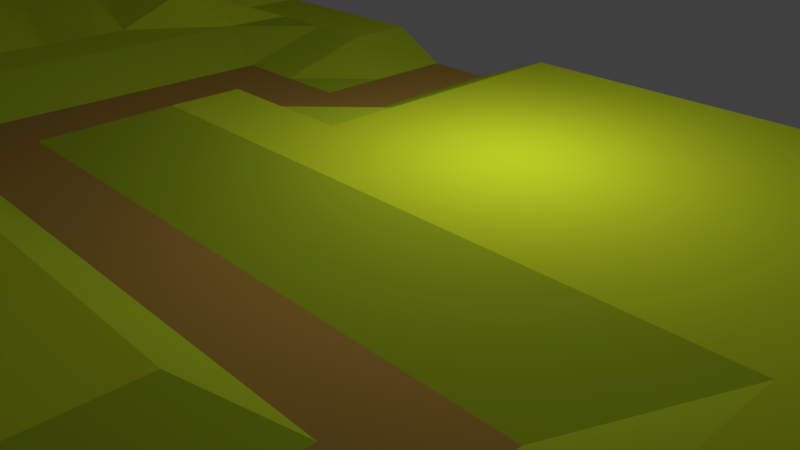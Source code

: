 # Source: untitled.blend  (saved by Blender 2.78.0; exported with 4.5.12 LTS)
import bpy
from mathutils import Matrix  # noqa: F401  (used for matrix-valued properties, if any)

bpy.ops.wm.read_factory_settings(use_empty=True)
scene = bpy.context.scene
scene.name = 'Scene'

# ---- collections
col_collection_1 = bpy.data.collections.new('Collection 1'); scene.collection.children.link(col_collection_1)

# ---- materials (node trees are filled in below, after node groups)
mat_material_003 = bpy.data.materials.new('Material.003')
mat_material_003.alpha_threshold = 0.0
mat_material_003.use_transparent_shadow = False
mat_material_003.diffuse_color = (0.6612, 0.8, 0.02329, 1.0)
mat_material_003.roughness = 0.5
mat_material_002 = bpy.data.materials.new('Material.002')
mat_material_002.alpha_threshold = 0.0
mat_material_002.use_transparent_shadow = False
mat_material_002.diffuse_color = (0.5173, 0.3026, 0.05757, 1.0)
mat_material_002.roughness = 0.5
mat_material_004 = bpy.data.materials.new('Material.004')
mat_material_004.alpha_threshold = 0.0
mat_material_004.use_transparent_shadow = False
mat_material_004.diffuse_color = (0.5223, 0.686, 0.02385, 1.0)
mat_material_004.roughness = 0.5

# ---- material node trees

# ---- world
world_world = bpy.data.worlds.new('World'); scene.world = world_world
world_world.color = (0.05088, 0.05088, 0.05088)
world_world.use_sun_shadow = False
world_world.sun_shadow_jitter_overblur = 0.0
world_world.cycles.sampling_method = 'MANUAL'

# ---- cameras
cam_camera = bpy.data.cameras.new('Camera')
cam_camera.clip_end = 100.0
cam_camera.lens = 35.0
cam_camera.sensor_width = 32.0
cam_camera.sensor_height = 18.0
cam_camera.ortho_scale = 7.314
cam_camera.dof.focus_distance = 0.0
cam_camera.dof.aperture_fstop = 128.0

# ---- lights
light_lamp = bpy.data.lights.new('Lamp', 'POINT')
light_lamp.transmission_factor = 0.0
light_lamp.cutoff_distance = 30.0
light_lamp.energy = 100.0
light_lamp.shadow_buffer_clip_start = 1.001
light_lamp.shadow_soft_size = 0.1
light_lamp.shadow_maximum_resolution = 0.006
light_lamp.use_absolute_resolution = True

# ---- meshes
me_plane_002 = bpy.data.meshes.new('Plane.002')
me_plane_002.from_pydata([(-1.0, -1.0, 0.0), (1.0, -1.0, 0.0), (-1.011, 1.011, 0.01603), (1.0, 1.0, 0.0), (-1.039, 0.08604, 0.05789), (-0.005951, -1.003, -0.05242), (1.0, 0.0, 0.0), (-0.005951, 0.987, -0.05242), (0.0, 0.0, 0.0), (-1.0, -0.5, 0.0), (0.5, -1.0, 0.0), (1.0, 0.5, 0.0), (-0.5, 1.0, 0.0), (-1.016, 0.5203, 0.01416), (-0.5, -1.0, 0.0), (1.0, -0.5, 0.0), (0.5, 1.0, 0.0), (0.0, 0.5, 0.0), (-0.005951, -0.5481, -0.05242), (-0.5, 0.0, 0.0), (0.5, 0.0, 0.0), (0.494, -0.5481, -0.05242), (-0.5042, -0.4548, 0.03838), (-0.5, 0.5, 0.0), (0.5, 0.5, 0.0), (-1.0, -0.75, 0.0), (0.75, -1.0, 0.0), (1.0, 0.75, 0.0), (-0.7593, 1.007, 0.006011), (-1.02, 0.295, 0.03025), (-0.25, -1.0, 0.0), (1.0, -0.25, 0.0), (0.25, 1.0, 0.0), (-0.005951, 0.7019, -0.05242), (0.0, -0.25, 0.0), (-0.7889, 0.08604, 0.05789), (0.25, 0.0, 0.0), (-1.039, -0.164, 0.05789), (0.25, -1.0, 0.0), (1.0, 0.25, 0.0), (-0.25, 1.0, 0.0), (-0.9853, 0.9818, 0.2682), (-0.75, -1.0, 0.0), (1.0, -0.75, 0.0), (0.75, 1.0, 0.0), (-0.005951, 0.2019, -0.05242), (-0.005951, -0.7981, -0.05242), (-0.25, 0.0, 0.0), (0.744, -0.0481, -0.05242), (0.5, -0.25, 0.0), (0.5, -0.75, 0.0), (0.244, -0.5481, -0.05242), (0.744, -0.5481, -0.05242), (-0.505, -0.2151, 0.02253), (-0.5604, -0.6336, 0.1155), (-0.7614, -0.3971, 0.08411), (-0.25, -0.5, 0.0), (-0.5014, 0.7377, 0.0005568), (-0.5, 0.25, 0.0), (-0.7885, 0.553, 0.06201), (-0.256, 0.4519, -0.05242), (0.5, 0.75, 0.0), (0.494, 0.2019, -0.05242), (0.25, 0.5, 0.0), (0.75, 0.5, 0.0), (0.744, 0.2019, -0.05242), (0.244, 0.2019, -0.05242), (0.25, 0.75, 0.0), (-0.256, 0.2019, -0.05242), (-0.7943, 0.3383, 0.07084), (-0.7808, 0.7891, 0.2002), (-0.25, -0.75, 0.0), (-0.7526, -0.6779, 0.06113), (-0.8238, -0.1473, 0.07094), (0.75, -0.75, 0.0), (0.25, -0.75, 0.0), (0.25, -0.25, 0.0), (0.744, -0.2981, -0.05242), (-0.25, -0.25, 0.0), (-0.256, 0.7019, -0.05242), (0.75, 0.75, 0.0), (-1.0, -0.875, 0.0), (0.875, -1.0, 0.0), (1.0, 0.875, 0.0), (-0.8892, 1.02, 0.02501), (-1.039, 0.211, 0.05789), (-0.131, -1.003, -0.05242), (1.0, -0.125, 0.0), (0.125, 1.0, 0.0), (-0.005951, 0.8269, -0.05242), (0.0, -0.125, 0.0), (-0.9427, 0.1498, 0.1008), (0.125, 0.0, 0.0), (-1.02, -0.33, 0.03025), (0.375, -1.0, 0.0), (1.0, 0.375, 0.0), (-0.375, 1.0, 0.0), (-1.026, 0.9317, 0.283), (-0.625, -1.0, 0.0), (1.0, -0.625, 0.0), (0.625, 1.0, 0.0), (0.0, 0.375, 0.0), (-0.005951, -0.6731, -0.05242), (-0.375, 0.0, 0.0), (0.619, -0.0481, -0.05242), (0.5, -0.125, 0.0), (0.5, -0.625, 0.0), (0.119, -0.5481, -0.05242), (0.619, -0.5481, -0.05242), (-0.5019, -0.1208, 0.002804), (-0.5086, -0.5461, 0.06008), (-0.8769, -0.4958, 0.002804), (-0.375, -0.5, 0.0), (-0.5, 0.875, 0.0), (-0.5, 0.375, 0.0), (-1.039, 0.7083, 0.1426), (-0.381, 0.4519, -0.05242), (0.5, 0.875, 0.0), (0.5, 0.375, 0.0), (0.125, 0.5, 0.0), (0.625, 0.5, 0.0), (-1.0, -0.625, 0.0), (0.625, -1.0, 0.0), (1.0, 0.625, 0.0), (-0.625, 1.0, 0.0), (-1.001, 0.377, 0.001729), (-0.375, -1.0, 0.0), (1.0, -0.375, 0.0), (0.375, 1.0, 0.0), (-0.005951, 0.5769, -0.05242), (-0.005951, -0.4231, -0.05242), (-0.6453, 0.04495, 0.03025), (0.375, 0.0, 0.0), (-1.039, -0.03896, 0.05789), (0.125, -1.0, 0.0), (1.0, 0.125, 0.0), (-0.131, 0.987, -0.05242), (-1.014, 0.8893, 0.01958), (-0.875, -1.0, 0.0), (1.0, -0.875, 0.0), (0.875, 1.0, 0.0), (-0.005951, 0.0769, -0.05242), (-0.005951, -0.9231, -0.05242), (-0.125, 0.0, 0.0), (0.875, 0.0, 0.0), (0.494, -0.4231, -0.05242), (0.5, -0.875, 0.0), (0.369, -0.5481, -0.05242), (0.875, -0.5, 0.0), (-0.5044, -0.3413, 0.02171), (-0.5, -0.875, 0.0), (-0.6827, -0.4237, 0.08849), (-0.131, -0.5481, -0.05242), (-0.5, 0.6177, 0.0), (-0.5, 0.125, 0.0), (-0.625, 0.4926, 8.61e-05), (-0.125, 0.5, 0.0), (0.5, 0.625, 0.0), (0.494, 0.0769, -0.05242), (0.375, 0.5, 0.0), (0.875, 0.5, 0.0), (0.75, 0.375, 0.0), (0.744, 0.0769, -0.05242), (0.619, 0.2019, -0.05242), (0.875, 0.25, 0.0), (0.25, 0.375, 0.0), (0.244, 0.0769, -0.05242), (0.119, 0.2019, -0.05242), (0.369, 0.2019, -0.05242), (0.25, 0.875, 0.0), (0.25, 0.625, 0.0), (0.125, 0.75, 0.0), (0.375, 0.75, 0.0), (-0.256, 0.3269, -0.05242), (-0.256, 0.0769, -0.05242), (-0.381, 0.2019, -0.05242), (-0.131, 0.2019, -0.05242), (-0.7869, 0.4198, 0.02743), (-0.7899, 0.2131, 0.05961), (-0.914, 0.3362, 0.05821), (-0.6253, 0.2507, 0.0006193), (-0.7562, 0.9109, 0.1306), (-0.7882, 0.5941, 0.0265), (-0.7957, 0.7776, 0.1805), (-0.5939, 0.6832, 0.06892), (-0.25, -0.625, 0.0), (-0.25, -0.875, 0.0), (-0.375, -0.75, 0.0), (-0.131, -0.7981, -0.05242), (-0.753, -0.5402, 0.07189), (-0.7531, -0.8594, 0.01327), (-0.8781, -0.7344, 0.01327), (-0.681, -0.6673, 0.09378), (-0.814, 0.02031, 0.09465), (-0.8309, -0.2323, 0.1182), (-0.9442, -0.1, 0.1013), (-0.6846, -0.1603, 0.05776), (0.75, -0.625, 0.0), (0.75, -0.875, 0.0), (0.625, -0.75, 0.0), (0.875, -0.75, 0.0), (0.25, -0.625, 0.0), (0.25, -0.875, 0.0), (0.125, -0.75, 0.0), (0.375, -0.75, 0.0), (0.25, -0.125, 0.0), (0.244, -0.4231, -0.05242), (0.125, -0.25, 0.0), (0.375, -0.25, 0.0), (0.744, -0.1731, -0.05242), (0.744, -0.4231, -0.05242), (0.619, -0.2981, -0.05242), (0.875, -0.25, 0.0), (-0.25, -0.125, 0.0), (-0.25, -0.375, 0.0), (-0.375, -0.25, 0.0), (-0.125, -0.25, 0.0), (-0.25, 0.875, 0.0), (-0.256, 0.5769, -0.05242), (-0.381, 0.7019, -0.05242), (-0.131, 0.7019, -0.05242), (0.75, 0.875, 0.0), (0.75, 0.625, 0.0), (0.625, 0.75, 0.0), (0.875, 0.75, 0.0), (0.875, 0.625, 0.0), (0.625, 0.625, 0.0), (0.625, 0.875, 0.0), (-0.131, 0.5769, -0.05242), (-0.381, 0.5769, -0.05242), (-0.375, 0.875, 0.0), (-0.131, -0.4231, -0.05242), (-0.375, -0.375, 0.0), (-0.375, -0.125, 0.0), (0.875, -0.375, 0.0), (0.619, -0.4231, -0.05242), (0.619, -0.1731, -0.05242), (0.369, -0.4231, -0.05242), (0.119, -0.4231, -0.05242), (0.125, -0.125, 0.0), (0.375, -0.875, 0.0), (0.125, -0.875, 0.0), (0.125, -0.625, 0.0), (0.875, -0.875, 0.0), (0.625, -0.875, 0.0), (0.625, -0.625, 0.0), (-0.7198, -0.2811, 0.1116), (-0.9172, -0.2885, 0.05906), (-0.9427, 0.02476, 0.1008), (-0.6281, -0.8594, 0.01327), (-0.8781, -0.8594, 0.01327), (-0.8781, -0.6094, 0.01327), (-0.131, -0.9231, -0.05242), (-0.375, -0.875, 0.0), (-0.375, -0.625, 0.0), (-0.627, 0.5514, 0.0009726), (-0.8333, 0.7306, 0.1256), (-0.8717, 0.9457, 0.1621), (-0.6269, 0.1292, 0.002804), (-0.9427, 0.2748, 0.1008), (-0.9305, 0.4717, 0.07707), (-0.131, 0.0769, -0.05242), (-0.381, 0.0769, -0.05242), (-0.381, 0.3269, -0.05242), (0.375, 0.625, 0.0), (0.125, 0.625, 0.0), (0.125, 0.875, 0.0), (0.369, 0.0769, -0.05242), (0.119, 0.0769, -0.05242), (0.125, 0.375, 0.0), (0.875, 0.125, 0.0), (0.619, 0.0769, -0.05242), (0.625, 0.375, 0.0), (0.875, 0.375, 0.0), (0.375, 0.375, 0.0), (0.375, 0.875, 0.0), (-0.125, 0.375, 0.0), (-0.6254, 0.3755, 0.0003077), (-0.6134, 0.8604, 0.003394), (-0.131, -0.6731, -0.05242), (-0.6407, -0.5399, 0.0725), (-0.6578, -0.04597, 0.04823), (0.875, -0.625, 0.0), (0.375, -0.625, 0.0), (0.375, -0.125, 0.0), (0.875, -0.125, 0.0), (-0.125, -0.125, 0.0), (-0.131, 0.8269, -0.05242), (0.875, 0.875, 0.0)], [], [(288, 83, 3, 140), (287, 89, 7, 136), (286, 90, 8, 143), (285, 87, 6, 144), (284, 105, 20, 132), (283, 106, 21, 147), (282, 99, 15, 148), (281, 109, 19, 131), (280, 110, 22, 151), (279, 102, 18, 152), (278, 113, 12, 124), (277, 114, 23, 155), (276, 101, 17, 156), (275, 117, 16, 128), (274, 118, 24, 159), (273, 95, 11, 160), (272, 161, 64, 120), (271, 162, 65, 163), (270, 135, 39, 164), (269, 165, 63, 119), (268, 166, 66, 167), (267, 158, 62, 168), (266, 169, 32, 88), (265, 170, 67, 171), (264, 157, 61, 172), (263, 173, 60, 116), (262, 174, 68, 175), (261, 141, 45, 176), (260, 177, 59, 115), (259, 178, 69, 179), (258, 154, 58, 180), (257, 181, 28, 84), (256, 182, 70, 183), (255, 153, 57, 184), (254, 185, 56, 112), (253, 186, 71, 187), (252, 142, 46, 188), (251, 189, 55, 111), (190, 191, 250), (249, 150, 54, 192), (248, 193, 35, 91), (247, 194, 73, 195), (246, 149, 53, 196), (245, 197, 52, 108), (244, 198, 74, 199), (243, 139, 43, 200), (242, 201, 51, 107), (241, 202, 75, 203), (240, 146, 50, 204), (239, 205, 36, 92), (238, 206, 76, 207), (237, 145, 49, 208), (236, 209, 48, 104), (235, 210, 77, 211), (234, 127, 31, 212), (233, 213, 47, 103), (232, 214, 78, 215), (231, 130, 34, 216), (230, 217, 40, 96), (229, 218, 79, 219), (228, 129, 33, 220), (227, 221, 44, 100), (226, 222, 80, 223), (225, 123, 27, 224), (222, 225, 224, 80), (64, 160, 225, 222), (160, 11, 123, 225), (157, 226, 223, 61), (24, 120, 226, 157), (120, 64, 222, 226), (117, 227, 100, 16), (61, 223, 227, 117), (223, 80, 221, 227), (218, 228, 220, 79), (60, 156, 228, 218), (156, 17, 129, 228), (153, 229, 219, 57), (23, 116, 229, 153), (116, 60, 218, 229), (113, 230, 96, 12), (57, 219, 230, 113), (219, 79, 217, 230), (214, 231, 216, 78), (56, 152, 231, 214), (152, 18, 130, 231), (149, 232, 215, 53), (22, 112, 232, 149), (112, 56, 214, 232), (109, 233, 103, 19), (53, 215, 233, 109), (215, 78, 213, 233), (210, 234, 212, 77), (52, 148, 234, 210), (148, 15, 127, 234), (145, 235, 211, 49), (21, 108, 235, 145), (108, 52, 210, 235), (105, 236, 104, 20), (49, 211, 236, 105), (211, 77, 209, 236), (206, 237, 208, 76), (51, 147, 237, 206), (147, 21, 145, 237), (130, 238, 207, 34), (18, 107, 238, 130), (107, 51, 206, 238), (90, 239, 92, 8), (34, 207, 239, 90), (207, 76, 205, 239), (202, 240, 204, 75), (38, 94, 240, 202), (94, 10, 146, 240), (142, 241, 203, 46), (5, 134, 241, 142), (134, 38, 202, 241), (102, 242, 107, 18), (46, 203, 242, 102), (203, 75, 201, 242), (198, 243, 200, 74), (26, 82, 243, 198), (82, 1, 139, 243), (146, 244, 199, 50), (10, 122, 244, 146), (122, 26, 198, 244), (106, 245, 108, 21), (50, 199, 245, 106), (199, 74, 197, 245), (246, 73, 194), (151, 194, 55), (151, 22, 149, 246), (93, 247, 195, 37), (9, 111, 247, 93), (111, 55, 194, 247), (133, 248, 91, 4), (37, 195, 248, 133), (195, 73, 193, 248), (249, 72, 190), (42, 98, 249, 190), (98, 14, 150, 249), (81, 250, 191, 25), (0, 138, 250, 81), (138, 42, 190, 250), (121, 251, 111, 9), (25, 191, 251, 121), (72, 251, 191), (186, 252, 188, 71), (30, 86, 252, 186), (86, 5, 142, 252), (150, 253, 187, 54), (14, 126, 253, 150), (126, 30, 186, 253), (110, 254, 112, 22), (54, 187, 254, 110), (187, 71, 185, 254), (182, 255, 184, 70), (59, 155, 255, 182), (155, 23, 153, 255), (97, 256, 183, 41), (13, 115, 256, 97), (115, 59, 182, 256), (137, 257, 84, 2), (41, 183, 257, 137), (183, 70, 181, 257), (178, 258, 180, 69), (35, 131, 258, 178), (131, 19, 154, 258), (85, 259, 179, 29), (4, 91, 259, 85), (91, 35, 178, 259), (125, 260, 115, 13), (29, 179, 260, 125), (179, 69, 177, 260), (174, 261, 176, 68), (47, 143, 261, 174), (143, 8, 141, 261), (154, 262, 175, 58), (19, 103, 262, 154), (103, 47, 174, 262), (114, 263, 116, 23), (58, 175, 263, 114), (175, 68, 173, 263), (170, 264, 172, 67), (63, 159, 264, 170), (159, 24, 157, 264), (129, 265, 171, 33), (17, 119, 265, 129), (119, 63, 170, 265), (89, 266, 88, 7), (33, 171, 266, 89), (171, 67, 169, 266), (166, 267, 168, 66), (36, 132, 267, 166), (132, 20, 158, 267), (141, 268, 167, 45), (8, 92, 268, 141), (92, 36, 166, 268), (101, 269, 119, 17), (45, 167, 269, 101), (167, 66, 165, 269), (162, 270, 164, 65), (48, 144, 270, 162), (144, 6, 135, 270), (158, 271, 163, 62), (20, 104, 271, 158), (104, 48, 162, 271), (118, 272, 120, 24), (62, 163, 272, 118), (163, 65, 161, 272), (161, 273, 160, 64), (65, 164, 273, 161), (164, 39, 95, 273), (165, 274, 159, 63), (66, 168, 274, 165), (168, 62, 118, 274), (169, 275, 128, 32), (67, 172, 275, 169), (172, 61, 117, 275), (173, 276, 156, 60), (68, 176, 276, 173), (176, 45, 101, 276), (177, 277, 155, 59), (69, 180, 277, 177), (180, 58, 114, 277), (181, 278, 124, 28), (70, 184, 278, 181), (184, 57, 113, 278), (185, 279, 152, 56), (71, 188, 279, 185), (188, 46, 102, 279), (189, 280, 151, 55), (72, 192, 280, 189), (192, 54, 110, 280), (193, 281, 131, 35), (73, 196, 281, 193), (196, 53, 109, 281), (197, 282, 148, 52), (74, 200, 282, 197), (200, 43, 99, 282), (201, 283, 147, 51), (75, 204, 283, 201), (204, 50, 106, 283), (205, 284, 132, 36), (76, 208, 284, 205), (208, 49, 105, 284), (209, 285, 144, 48), (77, 212, 285, 209), (212, 31, 87, 285), (213, 286, 143, 47), (78, 216, 286, 213), (216, 34, 90, 286), (217, 287, 136, 40), (79, 220, 287, 217), (220, 33, 89, 287), (221, 288, 140, 44), (80, 224, 288, 221), (224, 27, 83, 288), (190, 72, 191), (246, 196, 73), (151, 246, 194), (249, 192, 72), (72, 189, 251), (184, 256, 183, 257, 181)])
me_plane_002.polygons.foreach_set('material_index', [0, 1, 0, 0, 0, 2, 0, 0, 0, 1, 0, 0, 0, 0, 0, 0, 0, 1, 0, 0, 1, 1, 0, 0, 0, 1, 1, 1, 0, 0, 0, 0, 0, 0, 0, 0, 1, 0, 0, 0, 0, 0, 0, 2, 0, 0, 2, 0, 0, 0, 2, 2, 1, 1, 0, 0, 0, 2, 0, 1, 1, 0, 0, 0, 0, 0, 0, 0, 0, 0, 0, 0, 0, 1, 2, 2, 2, 2, 1, 0, 2, 2, 2, 2, 1, 0, 0, 0, 0, 0, 0, 2, 2, 0, 2, 1, 1, 2, 2, 1, 2, 1, 1, 2, 1, 1, 0, 0, 0, 0, 0, 0, 2, 2, 0, 2, 2, 0, 0, 0, 0, 0, 0, 0, 2, 0, 0, 0, 0, 0, 0, 0, 0, 0, 0, 0, 0, 0, 0, 0, 0, 0, 0, 0, 0, 2, 2, 1, 0, 0, 0, 0, 0, 0, 0, 0, 0, 0, 0, 0, 0, 0, 0, 0, 0, 0, 0, 0, 0, 0, 0, 0, 1, 2, 2, 2, 2, 2, 2, 2, 1, 0, 0, 0, 2, 2, 0, 2, 2, 0, 1, 2, 2, 1, 2, 2, 0, 2, 2, 2, 2, 0, 1, 2, 1, 0, 2, 2, 0, 2, 0, 0, 2, 2, 0, 0, 0, 2, 2, 2, 0, 0, 0, 0, 0, 0, 2, 2, 1, 0, 0, 0, 0, 0, 0, 2, 0, 0, 2, 0, 0, 0, 0, 0, 2, 2, 0, 0, 0, 0, 2, 2, 1, 0, 0, 0, 0, 0, 0, 0, 0, 0])
me_plane_002.materials.append(mat_material_003)
me_plane_002.materials.append(mat_material_002)
me_plane_002.materials.append(mat_material_004)
me_plane_002.use_remesh_preserve_volume = False
me_plane_002.use_remesh_preserve_attributes = False
me_plane_002.use_mirror_vertex_groups = False
me_plane_002.update()

# ---- objects
ob_plane = bpy.data.objects.new('Plane', me_plane_002)
ob_lamp = bpy.data.objects.new('Lamp', light_lamp)
ob_camera = bpy.data.objects.new('Camera', cam_camera)

# ---- transforms, parenting, visibility, modifiers, constraints
ob_plane.location = (1.613, -2.73, 3.986)
ob_plane.scale = (6.254, 6.254, 6.254)
ob_plane.lineart.crease_threshold = 0.0
_m = ob_plane.modifiers.new('Solidify', 'SOLIDIFY')
_m.thickness = 0.1
_m.nonmanifold_thickness_mode = 'FIXED'
_m.nonmanifold_merge_threshold = 0.0003
ob_lamp.location = (4.076, 1.005, 5.904)
ob_lamp.rotation_euler = (0.6503, 0.05522, 1.866)
ob_lamp.lock_rotations_4d = False
ob_lamp.empty_display_type = 'ARROWS'
ob_lamp.color = (0.0, 0.0, 0.0, 0.0)
ob_lamp.lineart.crease_threshold = 0.0
ob_camera.location = (8.497, -4.474, 6.819)
ob_camera.rotation_euler = (1.109, 0.0, 0.8149)
ob_camera.lock_rotations_4d = False
ob_camera.empty_display_type = 'ARROWS'
ob_camera.color = (0.0, 0.0, 0.0, 0.0)
ob_camera.display_type = 'WIRE'
ob_camera.lineart.crease_threshold = 0.0

# ---- collection membership
col_collection_1.objects.link(ob_plane)
col_collection_1.objects.link(ob_lamp)
col_collection_1.objects.link(ob_camera)

# ---- scene / render settings (as saved in the file)
scene.camera = ob_camera
scene.frame_start = 1; scene.frame_end = 250; scene.frame_set(1)
scene.render.engine = 'BLENDER_EEVEE_NEXT'
scene.render.resolution_percentage = 50
scene.render.dither_intensity = 0.0
scene.cycles.use_denoising = False
scene.cycles.samples = 128
scene.cycles.sampling_pattern = 'TABULATED_SOBOL'
scene.cycles.light_sampling_threshold = 0.0
scene.cycles.use_adaptive_sampling = False
scene.cycles.use_light_tree = False
scene.cycles.blur_glossy = 0.0
scene.cycles.sample_clamp_indirect = 0.0
scene.view_settings.view_transform = 'Standard'
bpy.context.view_layer.update()
